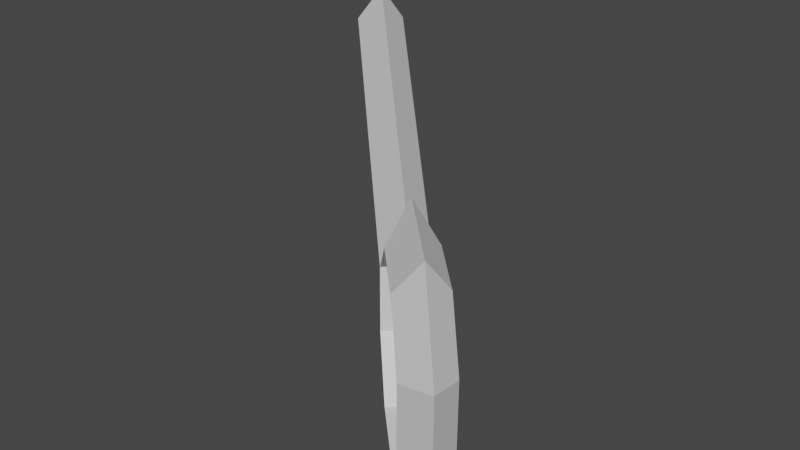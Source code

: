 # Source: key.blend  (saved by Blender 2.93.21; exported with 4.5.12 LTS)
import bpy
from mathutils import Matrix  # noqa: F401  (used for matrix-valued properties, if any)

bpy.ops.wm.read_factory_settings(use_empty=True)
scene = bpy.context.scene
scene.name = 'Scene'

# ---- collections
col_collection = bpy.data.collections.new('Collection'); scene.collection.children.link(col_collection)

# ---- world
world_world = bpy.data.worlds.new('World'); scene.world = world_world
world_world.use_nodes = True; world_world.node_tree.nodes.clear()
_N = world_world.node_tree.nodes; _L = world_world.node_tree.links
n0 = _N.new('ShaderNodeOutputWorld'); n0.name = 'World Output'; n0.location = (300, 300)
n1 = _N.new('ShaderNodeBackground'); n1.name = 'Background'; n1.location = (10, 300)
n1.inputs[0].default_value = (0.05088, 0.05088, 0.05088, 1.0)
_L.new(n1.outputs[0], n0.inputs[0])
n0.is_active_output = True
world_world.color = (0.05088, 0.05088, 0.05088)
world_world.use_sun_shadow = False
world_world.sun_shadow_jitter_overblur = 0.0

# ---- meshes
me_cylinder_001 = bpy.data.meshes.new('Cylinder.001')
me_cylinder_001.from_pydata([(-0.3661, 0.3661, 0.3908), (0.1354, -0.1354, 0.06012), (-0.3552, 0.4361, 0.3011), (0.1465, -0.06571, -0.02981), (-0.4361, 0.3552, 0.3011), (0.06571, -0.1465, -0.02981), (0.1508, -0.1508, -0.4079), (0.2208, -0.1399, -0.3182), (0.1399, -0.2208, -0.3182), (0.03522, -0.03522, -0.2296), (0.1414, -0.06059, -0.1957), (0.06059, -0.1414, -0.1957), (0.04268, -0.04268, 0.01203), (0.1688, -0.1688, 0.1754), (0.2331, -0.1523, 0.08239), (0.1523, -0.2331, 0.08239), (0.3396, -0.3396, 0.1649), (0.3505, -0.2696, 0.07515), (0.2696, -0.3505, 0.07515), (0.4552, -0.4552, -0.01344), (0.4298, -0.349, -0.0473), (0.349, -0.4298, -0.0473), (0.4477, -0.4477, -0.2551), (0.4247, -0.3438, -0.2132), (0.3438, -0.4247, -0.2132), (0.3216, -0.3216, -0.4185), (0.3381, -0.2573, -0.3254), (0.2573, -0.3381, -0.3254), (-0.3822, 0.4091, 0.3011), (-0.4091, 0.3822, 0.3011), (-0.1315, 0.1584, 0.1357), (-0.1584, 0.1315, 0.1357), (-0.2986, 0.3256, 0.246), (-0.3256, 0.2986, 0.246), (-0.215, 0.242, 0.1909), (-0.242, 0.215, 0.1909), (-0.442, 0.4689, 0.1198), (-0.4689, 0.442, 0.1198), (-0.2062, 0.2331, -0.09083), (-0.2331, 0.2062, -0.09083), (-0.3584, 0.3853, 0.06472), (-0.3853, 0.3584, 0.06472), (-0.2897, 0.3167, -0.03571), (-0.3167, 0.2897, -0.03571)], [], [(0, 2, 28, 29, 4), (6, 9, 10, 7), (7, 10, 11, 8), (8, 11, 9, 6), (9, 12, 3, 10), (10, 3, 5, 11), (11, 5, 12, 9), (12, 13, 14, 3), (3, 14, 15, 5), (5, 15, 13, 12), (13, 16, 17, 14), (14, 17, 18, 15), (15, 18, 16, 13), (16, 19, 20, 17), (17, 20, 21, 18), (18, 21, 19, 16), (19, 22, 23, 20), (20, 23, 24, 21), (21, 24, 22, 19), (22, 25, 26, 23), (23, 26, 27, 24), (24, 27, 25, 22), (25, 6, 7, 26), (26, 7, 8, 27), (27, 8, 6, 25), (0, 1, 3, 2), (4, 5, 1, 0), (32, 33, 41, 40), (35, 34, 42, 43), (36, 40, 41, 37), (42, 38, 39, 43), (30, 31, 39, 38), (34, 30, 38, 42), (28, 32, 40, 36), (29, 28, 36, 37), (31, 35, 43, 39), (33, 29, 37, 41), (1, 5, 4, 29, 33, 32, 28, 2, 3)])
_uv = me_cylinder_001.uv_layers.new(name='UVMap')
_uv.uv.foreach_set('vector', [0.1108, 0.6457, 0.08338, 0.567, 0.1107, 0.5722, 0.138, 0.5774, 0.1653, 0.5826, 0.8179, 0.1247, 0.8179, 0.3012, 0.7424, 0.2735, 0.7424, 0.1524, 0.1653, 0.5145, 0.1653, 0.4289, 0.2487, 0.4289, 0.2487, 0.5145, 0.05194, 0.2744, 0.134, 0.3623, 0.1195, 0.4229, 0.0, 0.2948, 0.8179, 0.3012, 0.6979, 0.4259, 0.66, 0.3592, 0.7424, 0.2735, 0.6341, 0.4259, 0.6341, 0.5378, 0.5507, 0.5378, 0.5507, 0.4259, 0.134, 0.3623, 0.25, 0.3664, 0.2885, 0.4289, 0.1195, 0.4229, 0.6979, 0.4259, 0.5281, 0.4259, 0.5434, 0.3592, 0.66, 0.3592, 0.6341, 0.5378, 0.6341, 0.6497, 0.5507, 0.6497, 0.5507, 0.5378, 0.25, 0.3664, 0.3321, 0.2843, 0.408, 0.3092, 0.2885, 0.4289, 0.5281, 0.4259, 0.408, 0.3012, 0.4609, 0.2735, 0.5434, 0.3592, 1.863e-08, 0.6527, 2.235e-08, 0.5402, 0.08338, 0.5402, 0.08338, 0.6527, 0.3321, 0.2843, 0.3321, 0.164, 0.408, 0.1341, 0.408, 0.3092, 0.408, 0.3012, 0.408, 0.1247, 0.4609, 0.1524, 0.4609, 0.2735, 2.235e-08, 0.5402, 0.0, 0.4289, 0.08338, 0.4289, 0.08338, 0.5402, 0.3321, 0.164, 0.25, 0.076, 0.2885, 0.005975, 0.408, 0.1341, 0.408, 0.1247, 0.5281, 5.96e-08, 0.5434, 0.06671, 0.4609, 0.1524, 0.4674, 0.6497, 0.4674, 0.5378, 0.5507, 0.5378, 0.5507, 0.6497, 0.25, 0.076, 0.134, 0.0719, 0.1195, 0.0, 0.2885, 0.005975, 0.5281, 5.96e-08, 0.6979, 0.0, 0.66, 0.06671, 0.5434, 0.06671, 0.4674, 0.5378, 0.4674, 0.4259, 0.5507, 0.4259, 0.5507, 0.5378, 0.134, 0.0719, 0.05194, 0.1541, 2.98e-08, 0.1196, 0.1195, 0.0, 0.6979, 0.0, 0.8179, 0.1247, 0.7424, 0.1524, 0.66, 0.06671, 0.1653, 0.6357, 0.1653, 0.5145, 0.2487, 0.5145, 0.2487, 0.6357, 0.05194, 0.1541, 0.05194, 0.2744, 0.0, 0.2948, 2.98e-08, 0.1196, 0.408, 1.0, 0.408, 0.4323, 0.4674, 0.4259, 0.4674, 0.9939, 0.9013, 0.5711, 0.9013, 0.0, 0.9829, 0.0003647, 0.9829, 0.5711, 0.7287, 0.5993, 0.7565, 0.5993, 0.7565, 0.7452, 0.7287, 0.7452, 0.3802, 0.6112, 0.3524, 0.6112, 0.3524, 0.4289, 0.3802, 0.4289, 0.3524, 0.7064, 0.3524, 0.6112, 0.3802, 0.6112, 0.3802, 0.7064, 0.408, 0.6112, 0.408, 0.7064, 0.3802, 0.7064, 0.3802, 0.6112, 0.3802, 0.4289, 0.408, 0.4289, 0.408, 0.6112, 0.3802, 0.6112, 0.2487, 0.4289, 0.3432, 0.4314, 0.3432, 0.608, 0.2487, 0.6054, 0.7287, 0.7431, 0.6341, 0.7406, 0.6341, 0.5993, 0.7287, 0.6019, 0.138, 0.5774, 0.1107, 0.5722, 0.138, 0.4289, 0.1653, 0.4341, 0.6341, 0.4259, 0.7293, 0.4259, 0.7293, 0.5993, 0.6341, 0.5993, 0.3438, 0.7467, 0.2487, 0.7467, 0.2487, 0.608, 0.3438, 0.608, 0.8596, 0.0, 0.9013, 0.0006309, 0.9013, 0.5717, 0.8735, 0.5717, 0.8735, 0.4766, 0.8457, 0.4766, 0.8457, 0.5717, 0.8179, 0.5717, 0.8179, 0.0006309])
me_cylinder_001.use_remesh_fix_poles = True
me_cylinder_001.use_remesh_preserve_attributes = False
me_cylinder_001.update()

# ---- objects
ob_key = bpy.data.objects.new('Key', me_cylinder_001)

# ---- transforms, parenting, visibility, modifiers, constraints
ob_key.location = (0.0, 0.0, 0.0)

# ---- collection membership
col_collection.objects.link(ob_key)

# ---- scene / render settings (as saved in the file)
scene.frame_start = 1; scene.frame_end = 250; scene.frame_set(1)
scene.render.engine = 'BLENDER_EEVEE_NEXT'
scene.cycles.use_denoising = False
scene.cycles.samples = 128
scene.cycles.sampling_pattern = 'TABULATED_SOBOL'
scene.cycles.use_adaptive_sampling = False
scene.cycles.use_light_tree = False
scene.view_settings.view_transform = 'Filmic'
bpy.context.view_layer.update()

# ---- added for rendering (the .blend has no active camera and no usable light): camera, sun
cam_auto = bpy.data.cameras.new('AutoCamera')
cam_auto.lens = 50.0
cam_auto.sensor_width = 36.0
cam_auto.clip_end = 1000.0
ob_auto_camera = bpy.data.objects.new('AutoCamera', cam_auto)
scene.collection.objects.link(ob_auto_camera)
ob_auto_camera.location = (1.41531, -1.69975, 1.12392)
ob_auto_camera.rotation_euler = (1.09748, -7.21219e-08, 0.694738)
scene.camera = ob_auto_camera
light_auto_sun = bpy.data.lights.new('AutoSun', 'SUN')
light_auto_sun.energy = 3.0
light_auto_sun.angle = 0.0523599
ob_auto_sun = bpy.data.objects.new('AutoSun', light_auto_sun)
scene.collection.objects.link(ob_auto_sun)
ob_auto_sun.rotation_euler = (0.872665, 0.174533, 0.523599)
bpy.context.view_layer.update()
